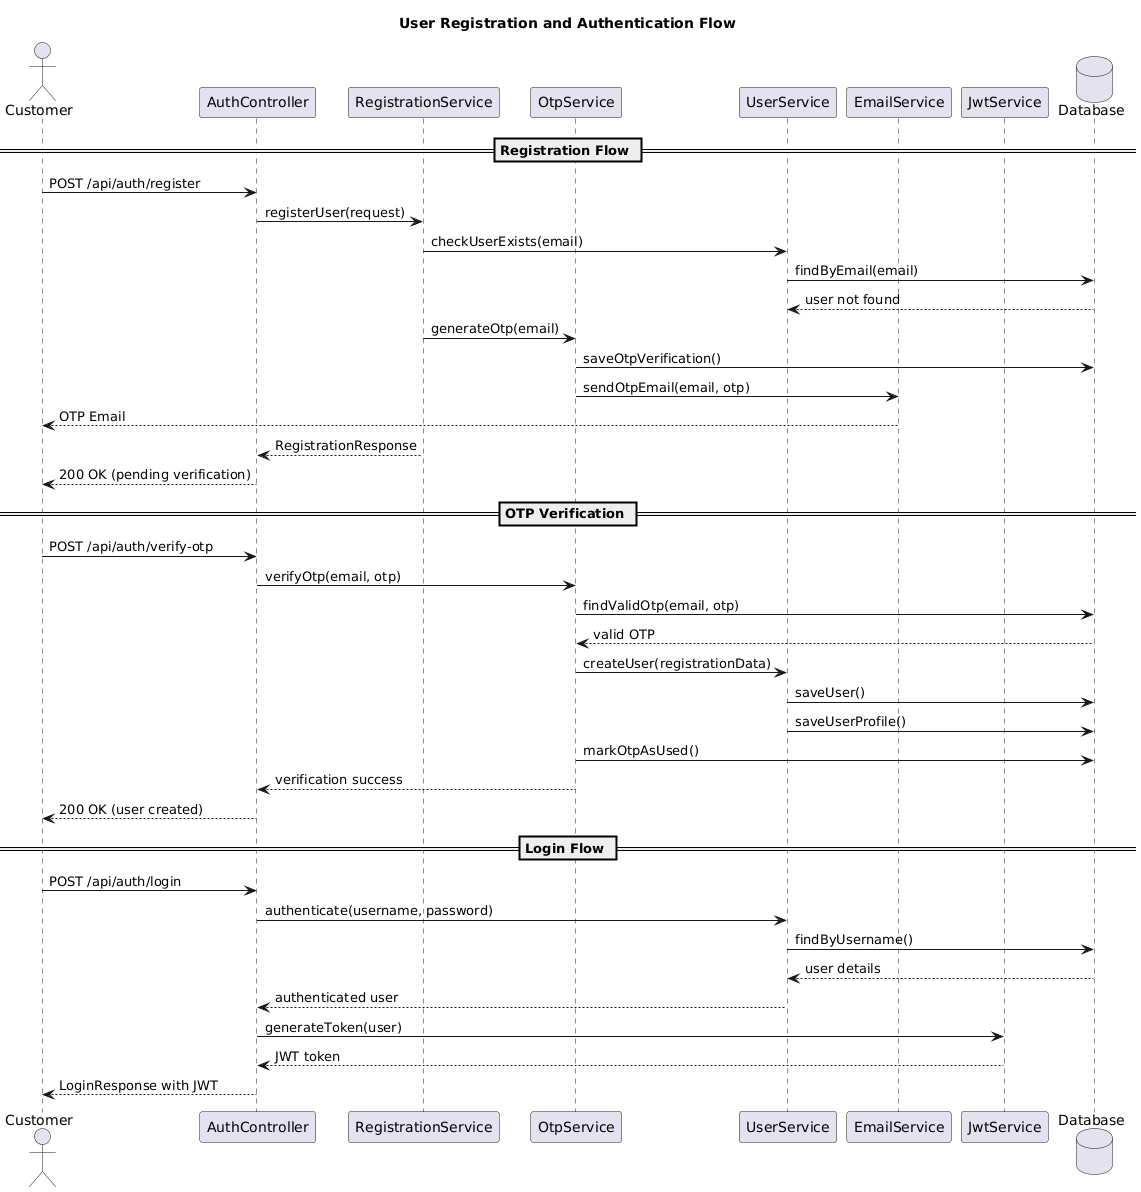

The diagram above was rendered by PlantUML. Its source (embedded in the PNG):
@startuml
title User Registration and Authentication Flow

actor Customer
participant "AuthController" as Auth
participant "RegistrationService" as RegService
participant "OtpService" as OTP
participant "UserService" as UserSvc
participant "EmailService" as Email
participant "JwtService" as JWT
database "Database" as DB

== Registration Flow ==
Customer -> Auth: POST /api/auth/register
Auth -> RegService: registerUser(request)
RegService -> UserSvc: checkUserExists(email)
UserSvc -> DB: findByEmail(email)
DB --> UserSvc: user not found
RegService -> OTP: generateOtp(email)
OTP -> DB: saveOtpVerification()
OTP -> Email: sendOtpEmail(email, otp)
Email --> Customer: OTP Email
RegService --> Auth: RegistrationResponse
Auth --> Customer: 200 OK (pending verification)

== OTP Verification ==
Customer -> Auth: POST /api/auth/verify-otp
Auth -> OTP: verifyOtp(email, otp)
OTP -> DB: findValidOtp(email, otp)
DB --> OTP: valid OTP
OTP -> UserSvc: createUser(registrationData)
UserSvc -> DB: saveUser()
UserSvc -> DB: saveUserProfile()
OTP -> DB: markOtpAsUsed()
OTP --> Auth: verification success
Auth --> Customer: 200 OK (user created)

== Login Flow ==
Customer -> Auth: POST /api/auth/login
Auth -> UserSvc: authenticate(username, password)
UserSvc -> DB: findByUsername()
DB --> UserSvc: user details
UserSvc --> Auth: authenticated user
Auth -> JWT: generateToken(user)
JWT --> Auth: JWT token
Auth --> Customer: LoginResponse with JWT
@enduml